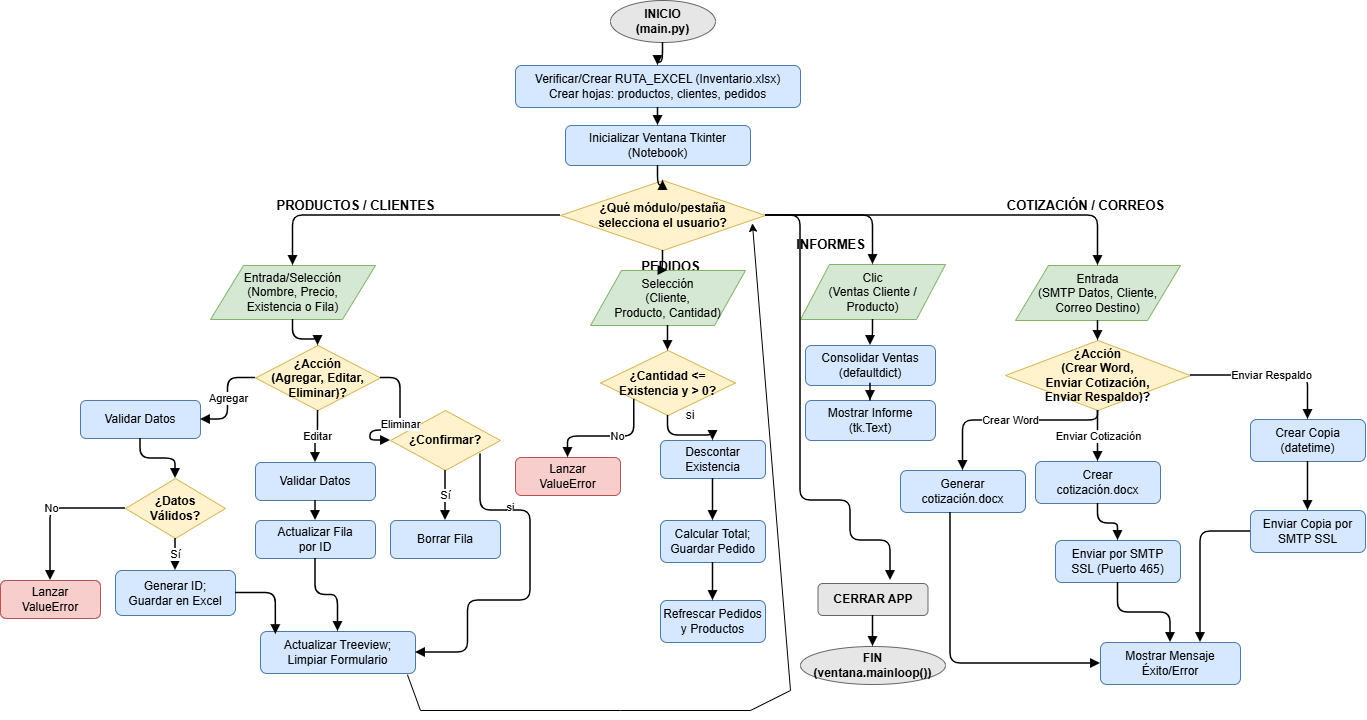

The diagram above was exported from draw.io. Its source (the exported page's mxGraphModel, read from the mxfile embedded in the PNG):
<mxGraphModel dx="906" dy="568" grid="1" gridSize="10" guides="1" tooltips="1" connect="1" arrows="1" fold="1" page="1" pageScale="1" pageWidth="1400" pageHeight="760" math="0" shadow="0">
  <root>
    <mxCell id="0" />
    <mxCell id="1" parent="0" />
    <mxCell id="inicio" parent="1" style="ellipse;whiteSpace=wrap;html=1;fillColor=#e6e6e6;strokeColor=#666666;fontStyle=1;fontSize=12;align=center;verticalAlign=middle;" value="INICIO&lt;br&gt;(main.py)" vertex="1">
      <mxGeometry height="42" width="105" x="620" as="geometry" />
    </mxCell>
    <mxCell id="excel" parent="1" style="rounded=1;whiteSpace=wrap;html=1;fillColor=#d5e8ff;strokeColor=#4e79a7;fontSize=12;align=center;verticalAlign=middle;" value="Verificar/Crear RUTA_EXCEL (Inventario.xlsx)&lt;br&gt;Crear hojas: productos, clientes, pedidos" vertex="1">
      <mxGeometry height="42" width="285" x="525" y="65" as="geometry" />
    </mxCell>
    <mxCell id="tk" parent="1" style="rounded=1;whiteSpace=wrap;html=1;fillColor=#d5e8ff;strokeColor=#4e79a7;fontSize=12;align=center;verticalAlign=middle;" value="Inicializar Ventana Tkinter&lt;br&gt;(Notebook)" vertex="1">
      <mxGeometry height="40" width="185" x="575" y="125" as="geometry" />
    </mxCell>
    <mxCell id="menu" parent="1" style="rhombus;whiteSpace=wrap;html=1;fillColor=#fff2cc;strokeColor=#d6b656;fontStyle=1;fontSize=12;align=center;verticalAlign=middle;" value="¿Qué módulo/pestaña&lt;br&gt;selecciona el usuario?" vertex="1">
      <mxGeometry height="70" width="205" x="570" y="180" as="geometry" />
    </mxCell>
    <mxCell id="sec_pc" parent="1" style="text;html=1;strokeColor=none;fillColor=none;align=center;verticalAlign=middle;fontStyle=1;fontSize=13;" value="PRODUCTOS / CLIENTES" vertex="1">
      <mxGeometry height="22" width="240" x="245" y="194" as="geometry" />
    </mxCell>
    <mxCell id="sec_ped" parent="1" style="text;html=1;strokeColor=none;fillColor=none;align=center;verticalAlign=middle;fontStyle=1;fontSize=13;" value="PEDIDOS" vertex="1">
      <mxGeometry height="22" width="150" x="605" y="255" as="geometry" />
    </mxCell>
    <mxCell id="sec_inf" parent="1" style="text;html=1;strokeColor=none;fillColor=none;align=center;verticalAlign=middle;fontStyle=1;fontSize=13;" value="INFORMES" vertex="1">
      <mxGeometry height="22" width="130" x="775" y="233" as="geometry" />
    </mxCell>
    <mxCell id="sec_cor" parent="1" style="text;html=1;strokeColor=none;fillColor=none;align=center;verticalAlign=middle;fontStyle=1;fontSize=13;" value="COTIZACIÓN / CORREOS" vertex="1">
      <mxGeometry height="22" width="280" x="955" y="194" as="geometry" />
    </mxCell>
    <mxCell id="entrada_pc" parent="1" style="shape=parallelogram;perimeter=parallelogramPerimeter;whiteSpace=wrap;html=1;fillColor=#d5e8d4;strokeColor=#82b366;fontSize=12;align=center;verticalAlign=middle;" value="Entrada/Selección&lt;br&gt;(Nombre, Precio,&lt;br&gt;Existencia o Fila)" vertex="1">
      <mxGeometry height="54" width="165" x="220" y="265" as="geometry" />
    </mxCell>
    <mxCell id="accion_pc" parent="1" style="rhombus;whiteSpace=wrap;html=1;fillColor=#fff2cc;strokeColor=#d6b656;fontStyle=1;fontSize=12;align=center;verticalAlign=middle;" value="¿Acción&lt;br&gt;(Agregar, Editar,&lt;br&gt;Eliminar)?" vertex="1">
      <mxGeometry height="65" width="125" x="265" y="345" as="geometry" />
    </mxCell>
    <mxCell id="validar_add" parent="1" style="rounded=1;whiteSpace=wrap;html=1;fillColor=#d5e8ff;strokeColor=#4e79a7;fontSize=12;align=center;verticalAlign=middle;" value="Validar Datos" vertex="1">
      <mxGeometry height="38" width="120" x="90" y="400" as="geometry" />
    </mxCell>
    <mxCell id="datos_validos" parent="1" style="rhombus;whiteSpace=wrap;html=1;fillColor=#fff2cc;strokeColor=#d6b656;fontStyle=1;fontSize=12;align=center;verticalAlign=middle;" value="¿Datos&lt;br&gt;Válidos?" vertex="1">
      <mxGeometry height="60" width="100" x="135" y="478" as="geometry" />
    </mxCell>
    <mxCell id="error_pc" parent="1" style="rounded=1;whiteSpace=wrap;html=1;fillColor=#f8cecc;strokeColor=#b85450;fontSize=12;align=center;verticalAlign=middle;" value="Lanzar&lt;br&gt;ValueError" vertex="1">
      <mxGeometry height="38" width="100" x="10" y="580" as="geometry" />
    </mxCell>
    <mxCell id="guardar" parent="1" style="rounded=1;whiteSpace=wrap;html=1;fillColor=#d5e8ff;strokeColor=#4e79a7;fontSize=12;align=center;verticalAlign=middle;" value="Generar ID;&lt;br&gt;Guardar en Excel" vertex="1">
      <mxGeometry height="45" width="120" x="125" y="570" as="geometry" />
    </mxCell>
    <mxCell id="validar_edit" parent="1" style="rounded=1;whiteSpace=wrap;html=1;fillColor=#d5e8ff;strokeColor=#4e79a7;fontSize=12;align=center;verticalAlign=middle;" value="Validar Datos" vertex="1">
      <mxGeometry height="38" width="120" x="265" y="462" as="geometry" />
    </mxCell>
    <mxCell id="actualizar_id" parent="1" style="rounded=1;whiteSpace=wrap;html=1;fillColor=#d5e8ff;strokeColor=#4e79a7;fontSize=12;align=center;verticalAlign=middle;" value="Actualizar Fila&lt;br&gt;por ID" vertex="1">
      <mxGeometry height="38" width="120" x="265" y="520" as="geometry" />
    </mxCell>
    <mxCell id="confirmar" parent="1" style="rhombus;whiteSpace=wrap;html=1;fillColor=#fff2cc;strokeColor=#d6b656;fontStyle=1;fontSize=12;align=center;verticalAlign=middle;" value="¿Confirmar?" vertex="1">
      <mxGeometry height="60" width="110" x="400" y="410" as="geometry" />
    </mxCell>
    <mxCell id="borrar" parent="1" style="rounded=1;whiteSpace=wrap;html=1;fillColor=#d5e8ff;strokeColor=#4e79a7;fontSize=12;align=center;verticalAlign=middle;" value="Borrar Fila" vertex="1">
      <mxGeometry height="38" width="110" x="400" y="520" as="geometry" />
    </mxCell>
    <mxCell id="tree" parent="1" style="rounded=1;whiteSpace=wrap;html=1;fillColor=#d5e8ff;strokeColor=#4e79a7;fontSize=12;align=center;verticalAlign=middle;" value="Actualizar Treeview;&lt;br&gt;Limpiar Formulario" vertex="1">
      <mxGeometry height="42" width="155" x="270" y="631" as="geometry" />
    </mxCell>
    <mxCell id="seleccion_ped" parent="1" style="shape=parallelogram;perimeter=parallelogramPerimeter;whiteSpace=wrap;html=1;fillColor=#d5e8d4;strokeColor=#82b366;fontSize=12;align=center;verticalAlign=middle;" value="Selección&lt;br&gt;(Cliente,&lt;br&gt;Producto, Cantidad)" vertex="1">
      <mxGeometry height="55" width="155" x="600" y="270" as="geometry" />
    </mxCell>
    <mxCell id="cantidad" parent="1" style="rhombus;whiteSpace=wrap;html=1;fillColor=#fff2cc;strokeColor=#d6b656;fontStyle=1;fontSize=12;align=center;verticalAlign=middle;" value="¿Cantidad &lt;=&lt;br&gt;Existencia y &gt; 0?" vertex="1">
      <mxGeometry height="65" width="135" x="610" y="350" as="geometry" />
    </mxCell>
    <mxCell id="error_ped" parent="1" style="rounded=1;whiteSpace=wrap;html=1;fillColor=#f8cecc;strokeColor=#b85450;fontSize=12;align=center;verticalAlign=middle;" value="Lanzar&lt;br&gt;ValueError" vertex="1">
      <mxGeometry height="38" width="105" x="525" y="457" as="geometry" />
    </mxCell>
    <mxCell id="descontar" parent="1" style="rounded=1;whiteSpace=wrap;html=1;fillColor=#d5e8ff;strokeColor=#4e79a7;fontSize=12;align=center;verticalAlign=middle;" value="Descontar&lt;br&gt;Existencia" vertex="1">
      <mxGeometry height="38" width="105" x="670" y="440" as="geometry" />
    </mxCell>
    <mxCell id="total" parent="1" style="rounded=1;whiteSpace=wrap;html=1;fillColor=#d5e8ff;strokeColor=#4e79a7;fontSize=12;align=center;verticalAlign=middle;" value="Calcular Total;&lt;br&gt;Guardar Pedido" vertex="1">
      <mxGeometry height="42" width="105" x="670" y="520" as="geometry" />
    </mxCell>
    <mxCell id="refrescar" parent="1" style="rounded=1;whiteSpace=wrap;html=1;fillColor=#d5e8ff;strokeColor=#4e79a7;fontSize=12;align=center;verticalAlign=middle;" value="Refrescar Pedidos&lt;br&gt;y Productos" vertex="1">
      <mxGeometry height="42" width="105" x="670" y="600" as="geometry" />
    </mxCell>
    <mxCell id="clic_inf" parent="1" style="shape=parallelogram;perimeter=parallelogramPerimeter;whiteSpace=wrap;html=1;fillColor=#d5e8d4;strokeColor=#82b366;fontSize=12;align=center;verticalAlign=middle;" value="Clic&lt;br&gt;(Ventas Cliente /&lt;br&gt;Producto)" vertex="1">
      <mxGeometry height="55" width="145" x="810" y="264" as="geometry" />
    </mxCell>
    <mxCell id="consolidar" parent="1" style="rounded=1;whiteSpace=wrap;html=1;fillColor=#d5e8ff;strokeColor=#4e79a7;fontSize=12;align=center;verticalAlign=middle;" value="Consolidar Ventas&lt;br&gt;(defaultdict)" vertex="1">
      <mxGeometry height="40" width="130" x="815" y="345" as="geometry" />
    </mxCell>
    <mxCell id="mostrar_inf" parent="1" style="rounded=1;whiteSpace=wrap;html=1;fillColor=#d5e8ff;strokeColor=#4e79a7;fontSize=12;align=center;verticalAlign=middle;" value="Mostrar Informe&lt;br&gt;(tk.Text)" vertex="1">
      <mxGeometry height="40" width="130" x="815" y="400" as="geometry" />
    </mxCell>
    <mxCell id="entrada_cor" parent="1" style="shape=parallelogram;perimeter=parallelogramPerimeter;whiteSpace=wrap;html=1;fillColor=#d5e8d4;strokeColor=#82b366;fontSize=12;align=center;verticalAlign=middle;" value="Entrada&lt;br&gt;(SMTP Datos, Cliente,&lt;br&gt;Correo Destino)" vertex="1">
      <mxGeometry height="55" width="165" x="1025" y="265" as="geometry" />
    </mxCell>
    <mxCell id="accion_cor" parent="1" style="rhombus;whiteSpace=wrap;html=1;fillColor=#fff2cc;strokeColor=#d6b656;fontStyle=1;fontSize=12;align=center;verticalAlign=middle;" value="¿Acción&lt;br&gt;(Crear Word,&lt;br&gt;Enviar Cotización,&lt;br&gt;Enviar Respaldo)?" vertex="1">
      <mxGeometry height="70" width="185" x="1015" y="340" as="geometry" />
    </mxCell>
    <mxCell id="gen_word" parent="1" style="rounded=1;whiteSpace=wrap;html=1;fillColor=#d5e8ff;strokeColor=#4e79a7;fontSize=12;align=center;verticalAlign=middle;" value="Generar&lt;br&gt;cotización.docx" vertex="1">
      <mxGeometry height="42" width="125" x="910" y="470" as="geometry" />
    </mxCell>
    <mxCell id="crear_cot" parent="1" style="rounded=1;whiteSpace=wrap;html=1;fillColor=#d5e8ff;strokeColor=#4e79a7;fontSize=12;align=center;verticalAlign=middle;" value="Crear&lt;br&gt;cotización.docx" vertex="1">
      <mxGeometry height="42" width="125" x="1045" y="461" as="geometry" />
    </mxCell>
    <mxCell id="copia" parent="1" style="rounded=1;whiteSpace=wrap;html=1;fillColor=#d5e8ff;strokeColor=#4e79a7;fontSize=12;align=center;verticalAlign=middle;" value="Crear Copia&lt;br&gt;(datetime)" vertex="1">
      <mxGeometry height="42" width="115" x="1260" y="419" as="geometry" />
    </mxCell>
    <mxCell id="smtp_cot" parent="1" style="rounded=1;whiteSpace=wrap;html=1;fillColor=#d5e8ff;strokeColor=#4e79a7;fontSize=12;align=center;verticalAlign=middle;" value="Enviar por SMTP&lt;br&gt;SSL (Puerto 465)" vertex="1">
      <mxGeometry height="42" width="125" x="1065" y="540" as="geometry" />
    </mxCell>
    <mxCell id="smtp_copy" parent="1" style="rounded=1;whiteSpace=wrap;html=1;fillColor=#d5e8ff;strokeColor=#4e79a7;fontSize=12;align=center;verticalAlign=middle;" value="Enviar Copia por&lt;br&gt;SMTP SSL" vertex="1">
      <mxGeometry height="42" width="115" x="1260" y="510" as="geometry" />
    </mxCell>
    <mxCell id="mensaje" parent="1" style="rounded=1;whiteSpace=wrap;html=1;fillColor=#d5e8ff;strokeColor=#4e79a7;fontSize=12;align=center;verticalAlign=middle;" value="Mostrar Mensaje&lt;br&gt;Éxito/Error" vertex="1">
      <mxGeometry height="42" width="140" x="1110" y="642" as="geometry" />
    </mxCell>
    <mxCell id="cerrar" parent="1" style="rounded=1;whiteSpace=wrap;html=1;fillColor=#e6e6e6;strokeColor=#666666;fontStyle=1;fontSize=12;align=center;verticalAlign=middle;" value="CERRAR APP" vertex="1">
      <mxGeometry height="32" width="110" x="827.5" y="583" as="geometry" />
    </mxCell>
    <mxCell id="fin" parent="1" style="ellipse;whiteSpace=wrap;html=1;fillColor=#e6e6e6;strokeColor=#666666;fontStyle=1;fontSize=12;align=center;verticalAlign=middle;" value="FIN&lt;br&gt;(ventana.mainloop())" vertex="1">
      <mxGeometry height="38" width="145" x="810" y="646" as="geometry" />
    </mxCell>
    <mxCell id="e1" edge="1" parent="1" source="inicio" style="edgeStyle=orthogonalEdgeStyle;rounded=1;orthogonalLoop=1;jettySize=auto;html=1;endArrow=block;endFill=1;strokeWidth=1.5;" target="excel">
      <mxGeometry relative="1" as="geometry" />
    </mxCell>
    <mxCell id="e2" edge="1" parent="1" source="excel" style="edgeStyle=orthogonalEdgeStyle;rounded=1;orthogonalLoop=1;jettySize=auto;html=1;endArrow=block;endFill=1;strokeWidth=1.5;" target="tk">
      <mxGeometry relative="1" as="geometry" />
    </mxCell>
    <mxCell id="e3" edge="1" parent="1" source="tk" style="edgeStyle=orthogonalEdgeStyle;rounded=1;orthogonalLoop=1;jettySize=auto;html=1;endArrow=block;endFill=1;strokeWidth=1.5;" target="menu">
      <mxGeometry relative="1" as="geometry" />
    </mxCell>
    <mxCell id="e4" edge="1" parent="1" source="menu" style="edgeStyle=orthogonalEdgeStyle;rounded=1;orthogonalLoop=1;jettySize=auto;html=1;endArrow=block;endFill=1;strokeWidth=1.5;" target="entrada_pc">
      <mxGeometry relative="1" as="geometry" />
    </mxCell>
    <mxCell id="e5" edge="1" parent="1" source="menu" style="edgeStyle=orthogonalEdgeStyle;rounded=1;orthogonalLoop=1;jettySize=auto;html=1;endArrow=block;endFill=1;strokeWidth=1.5;" target="seleccion_ped">
      <mxGeometry relative="1" as="geometry" />
    </mxCell>
    <mxCell id="e6" edge="1" parent="1" source="menu" style="edgeStyle=orthogonalEdgeStyle;rounded=1;orthogonalLoop=1;jettySize=auto;html=1;endArrow=block;endFill=1;strokeWidth=1.5;" target="clic_inf">
      <mxGeometry relative="1" as="geometry" />
    </mxCell>
    <mxCell id="e7" edge="1" parent="1" source="menu" style="edgeStyle=orthogonalEdgeStyle;rounded=1;orthogonalLoop=1;jettySize=auto;html=1;endArrow=block;endFill=1;strokeWidth=1.5;" target="entrada_cor">
      <mxGeometry relative="1" as="geometry" />
    </mxCell>
    <mxCell id="e8" edge="1" parent="1" source="entrada_pc" style="edgeStyle=orthogonalEdgeStyle;rounded=1;orthogonalLoop=1;jettySize=auto;html=1;endArrow=block;endFill=1;strokeWidth=1.5;" target="accion_pc">
      <mxGeometry relative="1" as="geometry" />
    </mxCell>
    <mxCell id="e9" edge="1" parent="1" source="accion_pc" style="edgeStyle=orthogonalEdgeStyle;rounded=1;orthogonalLoop=1;jettySize=auto;html=1;endArrow=block;endFill=1;strokeWidth=1.5;" target="validar_add" value="Agregar">
      <mxGeometry relative="1" as="geometry" />
    </mxCell>
    <mxCell id="e10" edge="1" parent="1" source="validar_add" style="edgeStyle=orthogonalEdgeStyle;rounded=1;orthogonalLoop=1;jettySize=auto;html=1;endArrow=block;endFill=1;strokeWidth=1.5;" target="datos_validos">
      <mxGeometry relative="1" as="geometry" />
    </mxCell>
    <mxCell id="e11" edge="1" parent="1" source="datos_validos" style="edgeStyle=orthogonalEdgeStyle;rounded=1;orthogonalLoop=1;jettySize=auto;html=1;endArrow=block;endFill=1;strokeWidth=1.5;" target="error_pc" value="No">
      <mxGeometry relative="1" as="geometry" />
    </mxCell>
    <mxCell id="e12" edge="1" parent="1" source="datos_validos" style="edgeStyle=orthogonalEdgeStyle;rounded=1;orthogonalLoop=1;jettySize=auto;html=1;endArrow=block;endFill=1;strokeWidth=1.5;" target="guardar" value="Sí">
      <mxGeometry relative="1" as="geometry" />
    </mxCell>
    <mxCell id="e13" edge="1" parent="1" source="guardar" style="edgeStyle=orthogonalEdgeStyle;rounded=1;orthogonalLoop=1;jettySize=auto;html=1;endArrow=block;endFill=1;strokeWidth=1.5;entryX=0.099;entryY=0.074;entryDx=0;entryDy=0;entryPerimeter=0;" target="tree">
      <mxGeometry relative="1" as="geometry" />
    </mxCell>
    <mxCell id="e14" edge="1" parent="1" source="accion_pc" style="edgeStyle=orthogonalEdgeStyle;rounded=1;orthogonalLoop=1;jettySize=auto;html=1;endArrow=block;endFill=1;strokeWidth=1.5;" target="validar_edit" value="Editar">
      <mxGeometry relative="1" as="geometry" />
    </mxCell>
    <mxCell id="e15" edge="1" parent="1" source="validar_edit" style="edgeStyle=orthogonalEdgeStyle;rounded=1;orthogonalLoop=1;jettySize=auto;html=1;endArrow=block;endFill=1;strokeWidth=1.5;" target="actualizar_id">
      <mxGeometry relative="1" as="geometry" />
    </mxCell>
    <mxCell id="e16" edge="1" parent="1" source="actualizar_id" style="edgeStyle=orthogonalEdgeStyle;rounded=1;orthogonalLoop=1;jettySize=auto;html=1;endArrow=block;endFill=1;strokeWidth=1.5;" target="tree">
      <mxGeometry relative="1" as="geometry" />
    </mxCell>
    <mxCell id="e17" edge="1" parent="1" source="accion_pc" style="edgeStyle=orthogonalEdgeStyle;rounded=1;orthogonalLoop=1;jettySize=auto;html=1;endArrow=block;endFill=1;strokeWidth=1.5;" target="confirmar" value="Eliminar">
      <mxGeometry relative="1" as="geometry" />
    </mxCell>
    <mxCell id="e18" edge="1" parent="1" source="confirmar" style="edgeStyle=orthogonalEdgeStyle;rounded=1;orthogonalLoop=1;jettySize=auto;html=1;endArrow=block;endFill=1;strokeWidth=1.5;" target="borrar" value="Sí">
      <mxGeometry relative="1" as="geometry" />
    </mxCell>
    <mxCell id="e19" edge="1" parent="1" source="confirmar" style="edgeStyle=orthogonalEdgeStyle;rounded=1;orthogonalLoop=1;jettySize=auto;html=1;endArrow=block;endFill=1;strokeWidth=1.5;entryX=1;entryY=0.5;entryDx=0;entryDy=0;exitX=0.819;exitY=0.726;exitDx=0;exitDy=0;exitPerimeter=0;" target="tree">
      <mxGeometry relative="1" x="0.6378" as="geometry">
        <Array as="points">
          <mxPoint x="490.1" y="510" />
          <mxPoint x="540" y="510" />
          <mxPoint x="540" y="600" />
          <mxPoint x="477.5" y="600" />
          <mxPoint x="477.5" y="652" />
        </Array>
        <mxPoint x="510" y="510" as="sourcePoint" />
      </mxGeometry>
    </mxCell>
    <mxCell id="WRKYn6jifwQ0BCBKQcKs-4" connectable="0" parent="e19" style="edgeLabel;html=1;align=center;verticalAlign=middle;resizable=0;points=[];inheritText=1;" value="si" vertex="1">
      <mxGeometry relative="1" x="-0.5266" y="4" as="geometry">
        <mxPoint as="offset" />
      </mxGeometry>
    </mxCell>
    <mxCell id="e21" edge="1" parent="1" source="seleccion_ped" style="edgeStyle=orthogonalEdgeStyle;rounded=1;orthogonalLoop=1;jettySize=auto;html=1;endArrow=block;endFill=1;strokeWidth=1.5;" target="cantidad">
      <mxGeometry relative="1" as="geometry" />
    </mxCell>
    <mxCell id="e22" edge="1" parent="1" source="cantidad" style="edgeStyle=orthogonalEdgeStyle;rounded=1;orthogonalLoop=1;jettySize=auto;html=1;endArrow=block;endFill=1;strokeWidth=1.5;exitX=0;exitY=1;exitDx=0;exitDy=0;" target="error_ped" value="No">
      <mxGeometry relative="1" x="-0.1297" as="geometry" />
    </mxCell>
    <mxCell id="e23" edge="1" parent="1" source="cantidad" style="edgeStyle=orthogonalEdgeStyle;rounded=1;orthogonalLoop=1;jettySize=auto;html=1;endArrow=block;endFill=1;strokeWidth=1.5;" target="descontar" value="">
      <mxGeometry relative="1" x="1" y="20" as="geometry">
        <mxPoint x="18" y="10" as="offset" />
      </mxGeometry>
    </mxCell>
    <mxCell id="e24" edge="1" parent="1" source="descontar" style="edgeStyle=orthogonalEdgeStyle;rounded=1;orthogonalLoop=1;jettySize=auto;html=1;endArrow=block;endFill=1;strokeWidth=1.5;" target="total">
      <mxGeometry relative="1" as="geometry" />
    </mxCell>
    <mxCell id="e25" edge="1" parent="1" source="total" style="edgeStyle=orthogonalEdgeStyle;rounded=1;orthogonalLoop=1;jettySize=auto;html=1;endArrow=block;endFill=1;strokeWidth=1.5;" target="refrescar">
      <mxGeometry relative="1" as="geometry" />
    </mxCell>
    <mxCell id="e27" edge="1" parent="1" source="clic_inf" style="edgeStyle=orthogonalEdgeStyle;rounded=1;orthogonalLoop=1;jettySize=auto;html=1;endArrow=block;endFill=1;strokeWidth=1.5;" target="consolidar">
      <mxGeometry relative="1" as="geometry" />
    </mxCell>
    <mxCell id="e28" edge="1" parent="1" source="consolidar" style="edgeStyle=orthogonalEdgeStyle;rounded=1;orthogonalLoop=1;jettySize=auto;html=1;endArrow=block;endFill=1;strokeWidth=1.5;" target="mostrar_inf">
      <mxGeometry relative="1" as="geometry" />
    </mxCell>
    <mxCell id="e30" edge="1" parent="1" source="entrada_cor" style="edgeStyle=orthogonalEdgeStyle;rounded=1;orthogonalLoop=1;jettySize=auto;html=1;endArrow=block;endFill=1;strokeWidth=1.5;" target="accion_cor">
      <mxGeometry relative="1" as="geometry" />
    </mxCell>
    <mxCell id="e31" edge="1" parent="1" source="accion_cor" style="edgeStyle=orthogonalEdgeStyle;rounded=1;orthogonalLoop=1;jettySize=auto;html=1;endArrow=block;endFill=1;strokeWidth=1.5;" target="gen_word" value="Crear Word">
      <mxGeometry relative="1" as="geometry">
        <Array as="points">
          <mxPoint x="1107.5" y="420" />
          <mxPoint x="972.5" y="420" />
        </Array>
      </mxGeometry>
    </mxCell>
    <mxCell id="e32" edge="1" parent="1" source="gen_word" style="edgeStyle=orthogonalEdgeStyle;rounded=1;orthogonalLoop=1;jettySize=auto;html=1;endArrow=block;endFill=1;strokeWidth=1.5;" target="mensaje">
      <mxGeometry relative="1" as="geometry">
        <Array as="points">
          <mxPoint x="960" y="663" />
        </Array>
      </mxGeometry>
    </mxCell>
    <mxCell id="e33" edge="1" parent="1" source="accion_cor" style="edgeStyle=orthogonalEdgeStyle;rounded=1;orthogonalLoop=1;jettySize=auto;html=1;endArrow=block;endFill=1;strokeWidth=1.5;" target="crear_cot" value="Enviar Cotización">
      <mxGeometry relative="1" as="geometry" />
    </mxCell>
    <mxCell id="e34" edge="1" parent="1" source="crear_cot" style="edgeStyle=orthogonalEdgeStyle;rounded=1;orthogonalLoop=1;jettySize=auto;html=1;endArrow=block;endFill=1;strokeWidth=1.5;" target="smtp_cot">
      <mxGeometry relative="1" as="geometry" />
    </mxCell>
    <mxCell id="e35" edge="1" parent="1" source="smtp_cot" style="edgeStyle=orthogonalEdgeStyle;rounded=1;orthogonalLoop=1;jettySize=auto;html=1;endArrow=block;endFill=1;strokeWidth=1.5;" target="mensaje">
      <mxGeometry relative="1" as="geometry" />
    </mxCell>
    <mxCell id="e36" edge="1" parent="1" source="accion_cor" style="edgeStyle=orthogonalEdgeStyle;rounded=1;orthogonalLoop=1;jettySize=auto;html=1;endArrow=block;endFill=1;strokeWidth=1.5;" target="copia" value="Enviar Respaldo">
      <mxGeometry relative="1" as="geometry" />
    </mxCell>
    <mxCell id="e37" edge="1" parent="1" source="copia" style="edgeStyle=orthogonalEdgeStyle;rounded=1;orthogonalLoop=1;jettySize=auto;html=1;endArrow=block;endFill=1;strokeWidth=1.5;" target="smtp_copy">
      <mxGeometry relative="1" as="geometry" />
    </mxCell>
    <mxCell id="e38" edge="1" parent="1" source="smtp_copy" style="edgeStyle=orthogonalEdgeStyle;rounded=1;orthogonalLoop=1;jettySize=auto;html=1;endArrow=block;endFill=1;strokeWidth=1.5;exitX=0;exitY=0.5;exitDx=0;exitDy=0;">
      <mxGeometry relative="1" x="-0.1801" as="geometry">
        <mxPoint x="1290" y="531" as="sourcePoint" />
        <mxPoint x="1210" y="642" as="targetPoint" />
      </mxGeometry>
    </mxCell>
    <mxCell id="e40" edge="1" parent="1" source="menu" style="edgeStyle=orthogonalEdgeStyle;rounded=1;orthogonalLoop=1;jettySize=auto;html=1;endArrow=block;endFill=1;strokeWidth=1.5;">
      <mxGeometry relative="1" x="-0.2163" as="geometry">
        <Array as="points">
          <mxPoint x="810" y="215" />
          <mxPoint x="810" y="500" />
          <mxPoint x="860" y="500" />
          <mxPoint x="860" y="540" />
          <mxPoint x="900" y="540" />
        </Array>
        <mxPoint x="900" y="580" as="targetPoint" />
      </mxGeometry>
    </mxCell>
    <mxCell id="e41" edge="1" parent="1" source="cerrar" style="edgeStyle=orthogonalEdgeStyle;rounded=1;orthogonalLoop=1;jettySize=auto;html=1;endArrow=block;endFill=1;strokeWidth=1.5;" target="fin">
      <mxGeometry relative="1" as="geometry" />
    </mxCell>
    <mxCell id="WRKYn6jifwQ0BCBKQcKs-2" parent="1" style="text;html=1;whiteSpace=wrap;strokeColor=none;fillColor=none;align=center;verticalAlign=middle;rounded=0;" value="si" vertex="1">
      <mxGeometry height="30" width="60" x="670" y="400" as="geometry" />
    </mxCell>
    <mxCell id="WRKYn6jifwQ0BCBKQcKs-9" edge="1" parent="1" source="tree" style="endArrow=classic;html=1;rounded=0;defaultLabelBackgroundColor=page;exitX=0.948;exitY=1.029;exitDx=0;exitDy=0;exitPerimeter=0;entryX=0.936;entryY=0.612;entryDx=0;entryDy=0;entryPerimeter=0;" target="menu" value="">
      <mxGeometry height="50" relative="1" width="50" x="-0.5485" as="geometry">
        <Array as="points">
          <mxPoint x="430" y="710" />
          <mxPoint x="630" y="710" />
          <mxPoint x="760" y="710" />
          <mxPoint x="800" y="690" />
        </Array>
        <mxPoint x="360" y="720" as="sourcePoint" />
        <mxPoint x="790" y="500" as="targetPoint" />
      </mxGeometry>
    </mxCell>
  </root>
</mxGraphModel>